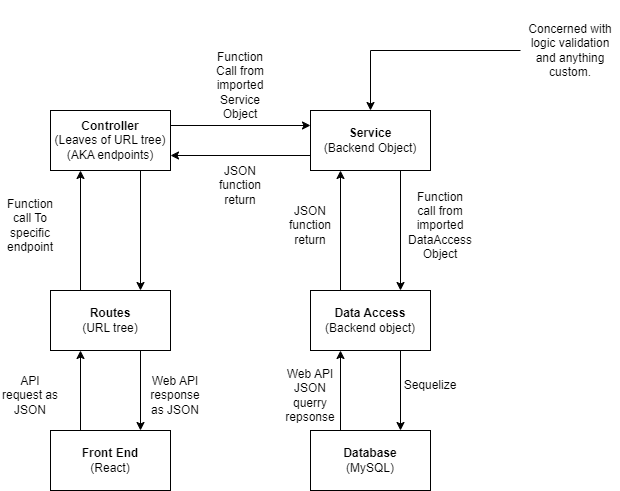

The diagram above was exported from draw.io. Its source (the exported page's mxGraphModel, read from the mxfile embedded in the PNG):
<mxGraphModel dx="1290" dy="542" grid="1" gridSize="10" guides="1" tooltips="1" connect="1" arrows="1" fold="1" page="1" pageScale="1" pageWidth="850" pageHeight="1100" math="0" shadow="0">
  <root>
    <mxCell id="0" />
    <mxCell id="1" parent="0" />
    <mxCell id="36yEoWDVBZXL-p-8m3jZ-1" value="&lt;b&gt;Front End &lt;/b&gt;&lt;br&gt;(React)" style="rounded=0;whiteSpace=wrap;html=1;" vertex="1" parent="1">
      <mxGeometry x="270" y="680" width="120" height="60" as="geometry" />
    </mxCell>
    <mxCell id="36yEoWDVBZXL-p-8m3jZ-2" value="&lt;b&gt;Routes&lt;/b&gt;&lt;br&gt;(URL tree)" style="rounded=0;whiteSpace=wrap;html=1;" vertex="1" parent="1">
      <mxGeometry x="270" y="540" width="120" height="60" as="geometry" />
    </mxCell>
    <mxCell id="36yEoWDVBZXL-p-8m3jZ-3" value="&lt;b&gt;Controller&lt;/b&gt;&lt;br&gt;(Leaves of URL tree)&lt;br&gt;(AKA endpoints)" style="rounded=0;whiteSpace=wrap;html=1;" vertex="1" parent="1">
      <mxGeometry x="270" y="360" width="120" height="60" as="geometry" />
    </mxCell>
    <mxCell id="36yEoWDVBZXL-p-8m3jZ-4" value="&lt;b&gt;Service&lt;/b&gt;&lt;br&gt;(Backend Object)" style="rounded=0;whiteSpace=wrap;html=1;" vertex="1" parent="1">
      <mxGeometry x="530" y="360" width="120" height="60" as="geometry" />
    </mxCell>
    <mxCell id="36yEoWDVBZXL-p-8m3jZ-5" value="&lt;b&gt;Data Access&lt;/b&gt;&lt;br&gt;(Backend object)" style="rounded=0;whiteSpace=wrap;html=1;" vertex="1" parent="1">
      <mxGeometry x="530" y="540" width="120" height="60" as="geometry" />
    </mxCell>
    <mxCell id="36yEoWDVBZXL-p-8m3jZ-6" value="&lt;b&gt;Database&lt;/b&gt;&lt;br&gt;(MySQL)" style="rounded=0;whiteSpace=wrap;html=1;" vertex="1" parent="1">
      <mxGeometry x="530" y="680" width="120" height="60" as="geometry" />
    </mxCell>
    <mxCell id="36yEoWDVBZXL-p-8m3jZ-7" value="" style="endArrow=classic;html=1;rounded=0;exitX=0.75;exitY=1;exitDx=0;exitDy=0;entryX=0.75;entryY=0;entryDx=0;entryDy=0;" edge="1" parent="1" source="36yEoWDVBZXL-p-8m3jZ-5" target="36yEoWDVBZXL-p-8m3jZ-6">
      <mxGeometry width="50" height="50" relative="1" as="geometry">
        <mxPoint x="400" y="490" as="sourcePoint" />
        <mxPoint x="450" y="440" as="targetPoint" />
      </mxGeometry>
    </mxCell>
    <mxCell id="36yEoWDVBZXL-p-8m3jZ-9" value="Sequelize" style="text;html=1;strokeColor=none;fillColor=none;align=center;verticalAlign=middle;whiteSpace=wrap;rounded=0;" vertex="1" parent="1">
      <mxGeometry x="620" y="620" width="60" height="30" as="geometry" />
    </mxCell>
    <mxCell id="36yEoWDVBZXL-p-8m3jZ-10" value="" style="endArrow=classic;html=1;rounded=0;exitX=0.75;exitY=1;exitDx=0;exitDy=0;entryX=0.75;entryY=0;entryDx=0;entryDy=0;" edge="1" parent="1" source="36yEoWDVBZXL-p-8m3jZ-4" target="36yEoWDVBZXL-p-8m3jZ-5">
      <mxGeometry width="50" height="50" relative="1" as="geometry">
        <mxPoint x="400" y="410" as="sourcePoint" />
        <mxPoint x="450" y="360" as="targetPoint" />
      </mxGeometry>
    </mxCell>
    <mxCell id="36yEoWDVBZXL-p-8m3jZ-11" value="Function call from imported DataAccess Object" style="text;html=1;strokeColor=none;fillColor=none;align=center;verticalAlign=middle;whiteSpace=wrap;rounded=0;" vertex="1" parent="1">
      <mxGeometry x="630" y="460" width="60" height="30" as="geometry" />
    </mxCell>
    <mxCell id="36yEoWDVBZXL-p-8m3jZ-12" value="" style="endArrow=classic;html=1;rounded=0;exitX=1;exitY=0.25;exitDx=0;exitDy=0;entryX=0;entryY=0.25;entryDx=0;entryDy=0;" edge="1" parent="1" source="36yEoWDVBZXL-p-8m3jZ-3" target="36yEoWDVBZXL-p-8m3jZ-4">
      <mxGeometry width="50" height="50" relative="1" as="geometry">
        <mxPoint x="400" y="310" as="sourcePoint" />
        <mxPoint x="450" y="260" as="targetPoint" />
      </mxGeometry>
    </mxCell>
    <mxCell id="36yEoWDVBZXL-p-8m3jZ-13" value="Function Call from imported Service Object" style="text;html=1;strokeColor=none;fillColor=none;align=center;verticalAlign=middle;whiteSpace=wrap;rounded=0;" vertex="1" parent="1">
      <mxGeometry x="430" y="320" width="60" height="30" as="geometry" />
    </mxCell>
    <mxCell id="36yEoWDVBZXL-p-8m3jZ-14" value="" style="endArrow=classic;html=1;rounded=0;exitX=0.25;exitY=0;exitDx=0;exitDy=0;entryX=0.25;entryY=1;entryDx=0;entryDy=0;" edge="1" parent="1" source="36yEoWDVBZXL-p-8m3jZ-2" target="36yEoWDVBZXL-p-8m3jZ-3">
      <mxGeometry width="50" height="50" relative="1" as="geometry">
        <mxPoint x="400" y="310" as="sourcePoint" />
        <mxPoint x="450" y="260" as="targetPoint" />
      </mxGeometry>
    </mxCell>
    <mxCell id="36yEoWDVBZXL-p-8m3jZ-15" value="" style="endArrow=classic;html=1;rounded=0;exitX=0.25;exitY=0;exitDx=0;exitDy=0;entryX=0.25;entryY=1;entryDx=0;entryDy=0;" edge="1" parent="1" source="36yEoWDVBZXL-p-8m3jZ-1" target="36yEoWDVBZXL-p-8m3jZ-2">
      <mxGeometry width="50" height="50" relative="1" as="geometry">
        <mxPoint x="400" y="510" as="sourcePoint" />
        <mxPoint x="450" y="460" as="targetPoint" />
      </mxGeometry>
    </mxCell>
    <mxCell id="36yEoWDVBZXL-p-8m3jZ-16" value="Function call To specific endpoint" style="text;html=1;strokeColor=none;fillColor=none;align=center;verticalAlign=middle;whiteSpace=wrap;rounded=0;" vertex="1" parent="1">
      <mxGeometry x="220" y="460" width="60" height="30" as="geometry" />
    </mxCell>
    <mxCell id="36yEoWDVBZXL-p-8m3jZ-17" value="API request as JSON" style="text;html=1;strokeColor=none;fillColor=none;align=center;verticalAlign=middle;whiteSpace=wrap;rounded=0;" vertex="1" parent="1">
      <mxGeometry x="220" y="630" width="60" height="30" as="geometry" />
    </mxCell>
    <mxCell id="36yEoWDVBZXL-p-8m3jZ-18" value="" style="endArrow=classic;html=1;rounded=0;exitX=0.75;exitY=1;exitDx=0;exitDy=0;entryX=0.75;entryY=0;entryDx=0;entryDy=0;" edge="1" parent="1" source="36yEoWDVBZXL-p-8m3jZ-2" target="36yEoWDVBZXL-p-8m3jZ-1">
      <mxGeometry width="50" height="50" relative="1" as="geometry">
        <mxPoint x="400" y="610" as="sourcePoint" />
        <mxPoint x="450" y="560" as="targetPoint" />
      </mxGeometry>
    </mxCell>
    <mxCell id="36yEoWDVBZXL-p-8m3jZ-19" value="Web API response as JSON" style="text;html=1;strokeColor=none;fillColor=none;align=center;verticalAlign=middle;whiteSpace=wrap;rounded=0;" vertex="1" parent="1">
      <mxGeometry x="365" y="630" width="60" height="30" as="geometry" />
    </mxCell>
    <mxCell id="36yEoWDVBZXL-p-8m3jZ-20" value="" style="endArrow=classic;html=1;rounded=0;exitX=0.75;exitY=1;exitDx=0;exitDy=0;entryX=0.75;entryY=0;entryDx=0;entryDy=0;" edge="1" parent="1" source="36yEoWDVBZXL-p-8m3jZ-3" target="36yEoWDVBZXL-p-8m3jZ-2">
      <mxGeometry width="50" height="50" relative="1" as="geometry">
        <mxPoint x="400" y="610" as="sourcePoint" />
        <mxPoint x="450" y="560" as="targetPoint" />
      </mxGeometry>
    </mxCell>
    <mxCell id="36yEoWDVBZXL-p-8m3jZ-22" value="" style="endArrow=classic;html=1;rounded=0;exitX=0.25;exitY=0;exitDx=0;exitDy=0;entryX=0.25;entryY=1;entryDx=0;entryDy=0;" edge="1" parent="1" source="36yEoWDVBZXL-p-8m3jZ-5" target="36yEoWDVBZXL-p-8m3jZ-4">
      <mxGeometry width="50" height="50" relative="1" as="geometry">
        <mxPoint x="400" y="510" as="sourcePoint" />
        <mxPoint x="450" y="460" as="targetPoint" />
      </mxGeometry>
    </mxCell>
    <mxCell id="36yEoWDVBZXL-p-8m3jZ-23" value="" style="endArrow=classic;html=1;rounded=0;exitX=0.25;exitY=0;exitDx=0;exitDy=0;entryX=0.25;entryY=1;entryDx=0;entryDy=0;" edge="1" parent="1" source="36yEoWDVBZXL-p-8m3jZ-6" target="36yEoWDVBZXL-p-8m3jZ-5">
      <mxGeometry width="50" height="50" relative="1" as="geometry">
        <mxPoint x="400" y="610" as="sourcePoint" />
        <mxPoint x="450" y="560" as="targetPoint" />
      </mxGeometry>
    </mxCell>
    <mxCell id="36yEoWDVBZXL-p-8m3jZ-24" value="Web API JSON querry repsonse" style="text;html=1;strokeColor=none;fillColor=none;align=center;verticalAlign=middle;whiteSpace=wrap;rounded=0;" vertex="1" parent="1">
      <mxGeometry x="500" y="630" width="60" height="30" as="geometry" />
    </mxCell>
    <mxCell id="36yEoWDVBZXL-p-8m3jZ-25" value="" style="endArrow=classic;html=1;rounded=0;exitX=0;exitY=0.75;exitDx=0;exitDy=0;entryX=1;entryY=0.75;entryDx=0;entryDy=0;" edge="1" parent="1" source="36yEoWDVBZXL-p-8m3jZ-4" target="36yEoWDVBZXL-p-8m3jZ-3">
      <mxGeometry width="50" height="50" relative="1" as="geometry">
        <mxPoint x="400" y="610" as="sourcePoint" />
        <mxPoint x="450" y="560" as="targetPoint" />
      </mxGeometry>
    </mxCell>
    <mxCell id="36yEoWDVBZXL-p-8m3jZ-26" value="JSON function return" style="text;html=1;strokeColor=none;fillColor=none;align=center;verticalAlign=middle;whiteSpace=wrap;rounded=0;" vertex="1" parent="1">
      <mxGeometry x="500" y="460" width="60" height="30" as="geometry" />
    </mxCell>
    <mxCell id="36yEoWDVBZXL-p-8m3jZ-27" value="JSON&lt;br&gt;function return" style="text;html=1;strokeColor=none;fillColor=none;align=center;verticalAlign=middle;whiteSpace=wrap;rounded=0;" vertex="1" parent="1">
      <mxGeometry x="430" y="420" width="60" height="30" as="geometry" />
    </mxCell>
    <mxCell id="36yEoWDVBZXL-p-8m3jZ-32" style="edgeStyle=orthogonalEdgeStyle;rounded=0;orthogonalLoop=1;jettySize=auto;html=1;" edge="1" parent="1" source="36yEoWDVBZXL-p-8m3jZ-28" target="36yEoWDVBZXL-p-8m3jZ-4">
      <mxGeometry relative="1" as="geometry" />
    </mxCell>
    <mxCell id="36yEoWDVBZXL-p-8m3jZ-28" value="Concerned with logic validation and anything custom." style="text;html=1;strokeColor=none;fillColor=none;align=center;verticalAlign=middle;whiteSpace=wrap;rounded=0;" vertex="1" parent="1">
      <mxGeometry x="740" y="250" width="100" height="100" as="geometry" />
    </mxCell>
  </root>
</mxGraphModel>